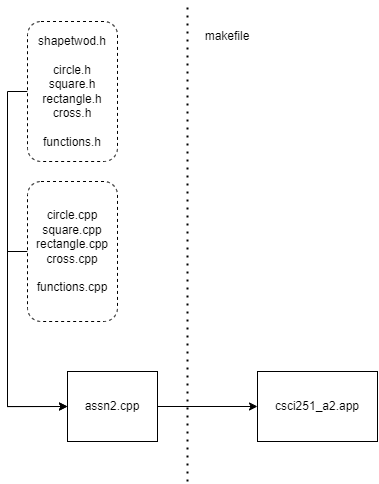

The diagram above was exported from draw.io. Its source (the exported page's mxGraphModel, read from the mxfile embedded in the PNG):
<mxGraphModel dx="934" dy="548" grid="1" gridSize="10" guides="1" tooltips="1" connect="1" arrows="1" fold="1" page="1" pageScale="1" pageWidth="827" pageHeight="1169" math="0" shadow="0">
  <root>
    <mxCell id="0" />
    <mxCell id="1" parent="0" />
    <mxCell id="JFRRbw18pwgN1PSgCvuK-9" style="edgeStyle=orthogonalEdgeStyle;rounded=0;orthogonalLoop=1;jettySize=auto;html=1;exitX=0;exitY=0.5;exitDx=0;exitDy=0;entryX=0;entryY=0.5;entryDx=0;entryDy=0;" edge="1" parent="1" source="JFRRbw18pwgN1PSgCvuK-1" target="JFRRbw18pwgN1PSgCvuK-3">
      <mxGeometry relative="1" as="geometry" />
    </mxCell>
    <mxCell id="JFRRbw18pwgN1PSgCvuK-1" value="shapetwod.h&lt;br&gt;&lt;br&gt;circle.h&lt;br&gt;square.h&lt;br&gt;rectangle.h&lt;br&gt;cross.h&lt;br&gt;&lt;br&gt;functions.h" style="rounded=1;whiteSpace=wrap;html=1;dashed=1;" vertex="1" parent="1">
      <mxGeometry x="40" y="30" width="90" height="140" as="geometry" />
    </mxCell>
    <mxCell id="JFRRbw18pwgN1PSgCvuK-10" style="edgeStyle=orthogonalEdgeStyle;rounded=0;orthogonalLoop=1;jettySize=auto;html=1;exitX=0;exitY=0.5;exitDx=0;exitDy=0;entryX=0;entryY=0.5;entryDx=0;entryDy=0;" edge="1" parent="1" source="JFRRbw18pwgN1PSgCvuK-2" target="JFRRbw18pwgN1PSgCvuK-3">
      <mxGeometry relative="1" as="geometry" />
    </mxCell>
    <mxCell id="JFRRbw18pwgN1PSgCvuK-2" value="circle.cpp&lt;br&gt;square.cpp&lt;br&gt;rectangle.cpp&lt;br&gt;cross.cpp&lt;br&gt;&lt;br&gt;functions.cpp" style="rounded=1;whiteSpace=wrap;html=1;dashed=1;" vertex="1" parent="1">
      <mxGeometry x="40" y="190" width="90" height="140" as="geometry" />
    </mxCell>
    <mxCell id="JFRRbw18pwgN1PSgCvuK-5" style="edgeStyle=orthogonalEdgeStyle;rounded=0;orthogonalLoop=1;jettySize=auto;html=1;exitX=1;exitY=0.5;exitDx=0;exitDy=0;entryX=0;entryY=0.5;entryDx=0;entryDy=0;" edge="1" parent="1" source="JFRRbw18pwgN1PSgCvuK-3" target="JFRRbw18pwgN1PSgCvuK-4">
      <mxGeometry relative="1" as="geometry" />
    </mxCell>
    <mxCell id="JFRRbw18pwgN1PSgCvuK-3" value="assn2.cpp" style="rounded=0;whiteSpace=wrap;html=1;" vertex="1" parent="1">
      <mxGeometry x="80" y="380" width="90" height="70" as="geometry" />
    </mxCell>
    <mxCell id="JFRRbw18pwgN1PSgCvuK-4" value="csci251_a2.app" style="rounded=0;whiteSpace=wrap;html=1;" vertex="1" parent="1">
      <mxGeometry x="270" y="380" width="120" height="70" as="geometry" />
    </mxCell>
    <mxCell id="JFRRbw18pwgN1PSgCvuK-7" value="" style="endArrow=none;dashed=1;html=1;dashPattern=1 3;strokeWidth=2;rounded=0;" edge="1" parent="1">
      <mxGeometry width="50" height="50" relative="1" as="geometry">
        <mxPoint x="200" y="490" as="sourcePoint" />
        <mxPoint x="200" y="10" as="targetPoint" />
      </mxGeometry>
    </mxCell>
    <mxCell id="JFRRbw18pwgN1PSgCvuK-8" value="makefile" style="text;html=1;strokeColor=none;fillColor=none;align=center;verticalAlign=middle;whiteSpace=wrap;rounded=0;" vertex="1" parent="1">
      <mxGeometry x="210" y="30" width="60" height="30" as="geometry" />
    </mxCell>
  </root>
</mxGraphModel>